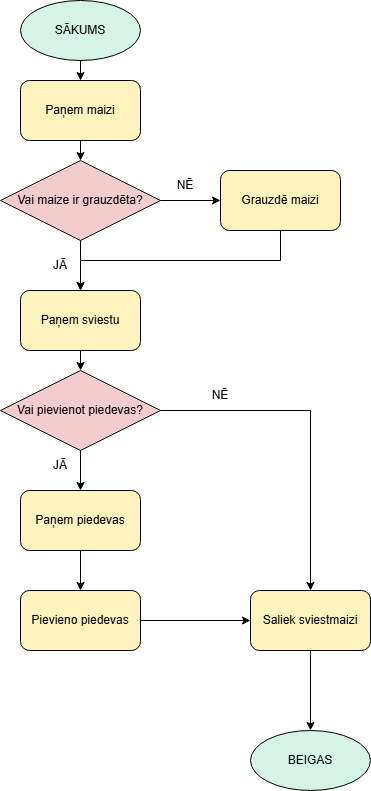

The diagram above was exported from draw.io. Its source (the exported page's mxGraphModel, read from the mxfile embedded in the PNG):
<mxGraphModel dx="1426" dy="751" grid="1" gridSize="10" guides="1" tooltips="1" connect="1" arrows="1" fold="1" page="1" pageScale="1" pageWidth="850" pageHeight="1100" math="0" shadow="0">
  <root>
    <mxCell id="0" />
    <mxCell id="1" parent="0" />
    <mxCell id="q1-ASvV03uxHayFmNu_V-1" parent="1" style="ellipse;whiteSpace=wrap;html=1;fillColor=#d5f4e6;" value="SĀKUMS" vertex="1">
      <mxGeometry height="60" width="120" x="240" y="40" as="geometry" />
    </mxCell>
    <mxCell id="q1-ASvV03uxHayFmNu_V-2" parent="1" style="rounded=1;whiteSpace=wrap;html=1;fillColor=#fef3bd;" value="Paņem maizi" vertex="1">
      <mxGeometry height="60" width="120" x="240" y="120" as="geometry" />
    </mxCell>
    <mxCell id="q1-ASvV03uxHayFmNu_V-22" edge="1" parent="1" source="q1-ASvV03uxHayFmNu_V-3" style="edgeStyle=orthogonalEdgeStyle;rounded=0;orthogonalLoop=1;jettySize=auto;html=1;" target="q1-ASvV03uxHayFmNu_V-5" value="">
      <mxGeometry relative="1" as="geometry" />
    </mxCell>
    <mxCell id="q1-ASvV03uxHayFmNu_V-3" parent="1" style="rhombus;whiteSpace=wrap;html=1;fillColor=#f4cccc;" value="Vai maize ir grauzdēta?" vertex="1">
      <mxGeometry height="80" width="160" x="220" y="200" as="geometry" />
    </mxCell>
    <mxCell id="q1-ASvV03uxHayFmNu_V-27" edge="1" parent="1" source="q1-ASvV03uxHayFmNu_V-4" style="edgeStyle=orthogonalEdgeStyle;rounded=0;orthogonalLoop=1;jettySize=auto;html=1;exitX=0.5;exitY=1;exitDx=0;exitDy=0;entryX=0.5;entryY=0;entryDx=0;entryDy=0;" target="q1-ASvV03uxHayFmNu_V-5">
      <mxGeometry relative="1" as="geometry" />
    </mxCell>
    <mxCell id="q1-ASvV03uxHayFmNu_V-4" parent="1" style="rounded=1;whiteSpace=wrap;html=1;fillColor=#fef3bd;" value="Grauzdē maizi" vertex="1">
      <mxGeometry height="60" width="120" x="440" y="210" as="geometry" />
    </mxCell>
    <mxCell id="q1-ASvV03uxHayFmNu_V-5" parent="1" style="rounded=1;whiteSpace=wrap;html=1;fillColor=#fef3bd;" value="Paņem sviestu" vertex="1">
      <mxGeometry height="60" width="120" x="240" y="330" as="geometry" />
    </mxCell>
    <mxCell id="q1-ASvV03uxHayFmNu_V-7" parent="1" style="rhombus;whiteSpace=wrap;html=1;fillColor=#f4cccc;" value="Vai pievienot piedevas?" vertex="1">
      <mxGeometry height="80" width="160" x="220" y="410" as="geometry" />
    </mxCell>
    <mxCell id="q1-ASvV03uxHayFmNu_V-8" parent="1" style="rounded=1;whiteSpace=wrap;html=1;fillColor=#fef3bd;" value="Pievieno piedevas" vertex="1">
      <mxGeometry height="60" width="120" x="240" y="630" as="geometry" />
    </mxCell>
    <mxCell id="q1-ASvV03uxHayFmNu_V-9" parent="1" style="rounded=1;whiteSpace=wrap;html=1;fillColor=#fef3bd;" value="Saliek sviestmaizi" vertex="1">
      <mxGeometry height="60" width="120" x="470" y="630" as="geometry" />
    </mxCell>
    <mxCell id="q1-ASvV03uxHayFmNu_V-10" parent="1" style="ellipse;whiteSpace=wrap;html=1;fillColor=#d5f4e6;" value="BEIGAS" vertex="1">
      <mxGeometry height="60" width="120" x="470" y="770" as="geometry" />
    </mxCell>
    <mxCell id="q1-ASvV03uxHayFmNu_V-11" edge="1" parent="1" source="q1-ASvV03uxHayFmNu_V-1" style="edgeStyle=orthogonalEdgeStyle;rounded=0;html=1;strokeColor=#000000;" target="q1-ASvV03uxHayFmNu_V-2">
      <mxGeometry relative="1" as="geometry" />
    </mxCell>
    <mxCell id="q1-ASvV03uxHayFmNu_V-12" edge="1" parent="1" source="q1-ASvV03uxHayFmNu_V-2" style="edgeStyle=orthogonalEdgeStyle;rounded=0;html=1;strokeColor=#000000;" target="q1-ASvV03uxHayFmNu_V-3">
      <mxGeometry relative="1" as="geometry" />
    </mxCell>
    <mxCell id="q1-ASvV03uxHayFmNu_V-13" edge="1" parent="1" source="q1-ASvV03uxHayFmNu_V-3" style="edgeStyle=orthogonalEdgeStyle;rounded=0;html=1;strokeColor=#000000;" target="q1-ASvV03uxHayFmNu_V-4">
      <mxGeometry relative="1" as="geometry" />
    </mxCell>
    <mxCell id="q1-ASvV03uxHayFmNu_V-16" edge="1" parent="1" source="q1-ASvV03uxHayFmNu_V-5" style="edgeStyle=orthogonalEdgeStyle;rounded=0;html=1;strokeColor=#000000;entryX=0.5;entryY=0;entryDx=0;entryDy=0;" target="q1-ASvV03uxHayFmNu_V-7">
      <mxGeometry relative="1" as="geometry">
        <mxPoint x="300" y="400" as="targetPoint" />
      </mxGeometry>
    </mxCell>
    <mxCell id="q1-ASvV03uxHayFmNu_V-18" edge="1" parent="1" source="q1-ASvV03uxHayFmNu_V-7" style="edgeStyle=orthogonalEdgeStyle;rounded=0;html=1;strokeColor=#000000;entryX=0.5;entryY=0;entryDx=0;entryDy=0;" target="q1-ASvV03uxHayFmNu_V-9">
      <mxGeometry relative="1" as="geometry">
        <mxPoint x="570" y="550" as="targetPoint" />
      </mxGeometry>
    </mxCell>
    <mxCell id="q1-ASvV03uxHayFmNu_V-21" edge="1" parent="1" source="q1-ASvV03uxHayFmNu_V-9" style="edgeStyle=orthogonalEdgeStyle;rounded=0;html=1;strokeColor=#000000;" target="q1-ASvV03uxHayFmNu_V-10">
      <mxGeometry relative="1" as="geometry" />
    </mxCell>
    <mxCell id="q1-ASvV03uxHayFmNu_V-32" edge="1" parent="1" source="q1-ASvV03uxHayFmNu_V-28" style="edgeStyle=orthogonalEdgeStyle;rounded=0;orthogonalLoop=1;jettySize=auto;html=1;entryX=0.5;entryY=0;entryDx=0;entryDy=0;" target="q1-ASvV03uxHayFmNu_V-8" value="">
      <mxGeometry relative="1" as="geometry" />
    </mxCell>
    <mxCell id="q1-ASvV03uxHayFmNu_V-28" parent="1" style="rounded=1;whiteSpace=wrap;html=1;fillColor=#fef3bd;" value="Paņem piedevas" vertex="1">
      <mxGeometry height="60" width="120" x="240" y="530" as="geometry" />
    </mxCell>
    <mxCell id="q1-ASvV03uxHayFmNu_V-29" edge="1" parent="1" source="q1-ASvV03uxHayFmNu_V-7" style="endArrow=classic;html=1;rounded=0;entryX=0.5;entryY=0;entryDx=0;entryDy=0;exitX=0.5;exitY=1;exitDx=0;exitDy=0;" target="q1-ASvV03uxHayFmNu_V-28" value="">
      <mxGeometry height="50" relative="1" width="50" as="geometry">
        <mxPoint x="300" y="510" as="sourcePoint" />
        <mxPoint x="350" y="460" as="targetPoint" />
      </mxGeometry>
    </mxCell>
    <mxCell id="q1-ASvV03uxHayFmNu_V-34" edge="1" parent="1" source="q1-ASvV03uxHayFmNu_V-8" style="endArrow=classic;html=1;rounded=0;entryX=0;entryY=0.5;entryDx=0;entryDy=0;exitX=1;exitY=0.5;exitDx=0;exitDy=0;" target="q1-ASvV03uxHayFmNu_V-9" value="">
      <mxGeometry height="50" relative="1" width="50" as="geometry">
        <mxPoint x="360" y="661.49" as="sourcePoint" />
        <mxPoint x="470" y="658.51" as="targetPoint" />
      </mxGeometry>
    </mxCell>
    <mxCell id="q1-ASvV03uxHayFmNu_V-56" parent="1" style="text;html=1;whiteSpace=wrap;strokeColor=none;fillColor=none;align=center;verticalAlign=middle;rounded=0;autosize=1;resizable=0;" value="NĒ" vertex="1">
      <mxGeometry height="30" width="40" x="385" y="210" as="geometry" />
    </mxCell>
    <mxCell id="q1-ASvV03uxHayFmNu_V-57" parent="1" style="text;html=1;whiteSpace=wrap;strokeColor=none;fillColor=none;align=center;verticalAlign=middle;rounded=0;autosize=1;resizable=0;" value="JĀ" vertex="1">
      <mxGeometry height="30" width="40" x="260" y="290" as="geometry" />
    </mxCell>
    <mxCell id="q1-ASvV03uxHayFmNu_V-58" parent="1" style="text;html=1;whiteSpace=wrap;strokeColor=none;fillColor=none;align=center;verticalAlign=middle;rounded=0;autosize=1;resizable=0;" value="NĒ" vertex="1">
      <mxGeometry height="30" width="40" x="420" y="420" as="geometry" />
    </mxCell>
    <mxCell id="q1-ASvV03uxHayFmNu_V-59" parent="1" style="text;html=1;whiteSpace=wrap;strokeColor=none;fillColor=none;align=center;verticalAlign=middle;rounded=0;autosize=1;resizable=0;" value="JĀ" vertex="1">
      <mxGeometry height="30" width="40" x="260" y="490" as="geometry" />
    </mxCell>
  </root>
</mxGraphModel>